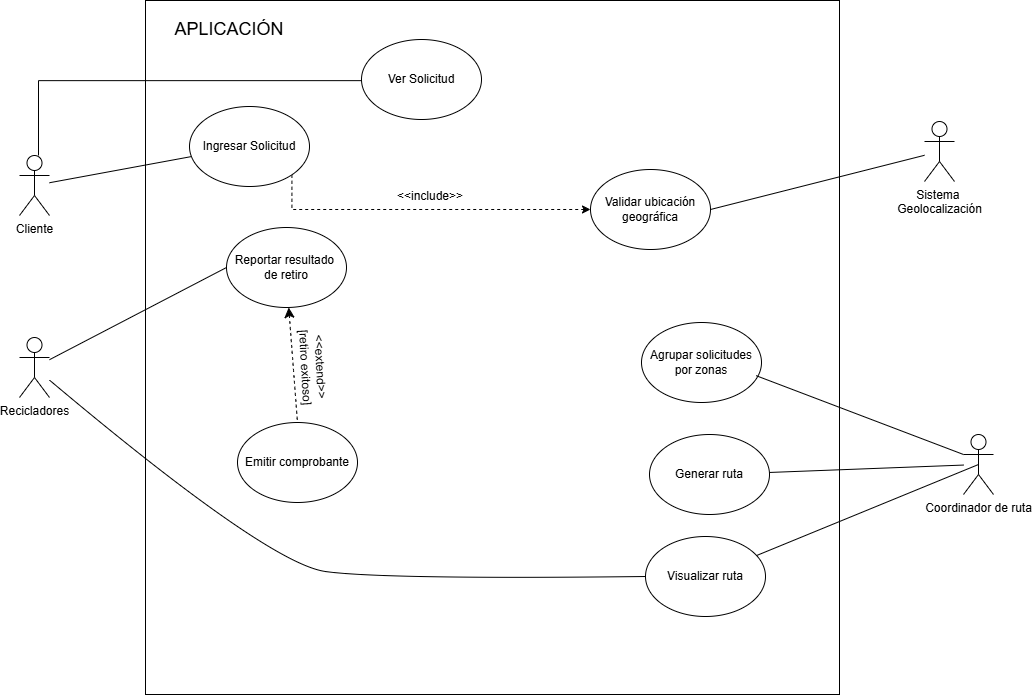

The diagram above was exported from draw.io. Its source (the exported page's mxGraphModel, read from the mxfile embedded in the PNG):
<mxGraphModel dx="1671" dy="2034" grid="0" gridSize="10" guides="1" tooltips="1" connect="1" arrows="1" fold="1" page="0" pageScale="1" pageWidth="827" pageHeight="1169" math="0" shadow="0">
  <root>
    <mxCell id="0" />
    <mxCell id="1" parent="0" />
    <mxCell id="fgaph5USHWP5U0D0wsKo-2" parent="1" style="whiteSpace=wrap;html=1;aspect=fixed;" value="" vertex="1">
      <mxGeometry height="694" width="694" x="-66" y="-85" as="geometry" />
    </mxCell>
    <mxCell id="fgaph5USHWP5U0D0wsKo-6" parent="1" style="text;html=1;whiteSpace=wrap;strokeColor=none;fillColor=none;align=center;verticalAlign=middle;rounded=0;" value="&lt;font style=&quot;font-size: 18px;&quot;&gt;APLICACIÓN&lt;/font&gt;" vertex="1">
      <mxGeometry height="37" width="150" x="-57" y="-75" as="geometry" />
    </mxCell>
    <mxCell id="fgaph5USHWP5U0D0wsKo-15" edge="1" parent="1" source="fgaph5USHWP5U0D0wsKo-7" style="edgeStyle=none;curved=1;rounded=0;orthogonalLoop=1;jettySize=auto;html=1;fontSize=12;startSize=8;endSize=8;endArrow=none;endFill=0;" target="fgaph5USHWP5U0D0wsKo-12">
      <mxGeometry relative="1" as="geometry" />
    </mxCell>
    <mxCell id="fgaph5USHWP5U0D0wsKo-7" parent="1" style="shape=umlActor;verticalLabelPosition=bottom;verticalAlign=top;html=1;outlineConnect=0;" value="Cliente" vertex="1">
      <mxGeometry height="60" width="30" x="-192" y="70" as="geometry" />
    </mxCell>
    <mxCell id="fgaph5USHWP5U0D0wsKo-8" parent="1" style="shape=umlActor;verticalLabelPosition=bottom;verticalAlign=top;html=1;outlineConnect=0;" value="Recicladores" vertex="1">
      <mxGeometry height="60" width="30" x="-192" y="252" as="geometry" />
    </mxCell>
    <mxCell id="fgaph5USHWP5U0D0wsKo-9" parent="1" style="shape=umlActor;verticalLabelPosition=bottom;verticalAlign=top;html=1;outlineConnect=0;" value="Coordinador de ruta" vertex="1">
      <mxGeometry height="60" width="30" x="752" y="349" as="geometry" />
    </mxCell>
    <mxCell id="fgaph5USHWP5U0D0wsKo-11" parent="1" style="shape=umlActor;verticalLabelPosition=bottom;verticalAlign=top;html=1;outlineConnect=0;" value="Sistema&amp;nbsp;&lt;div&gt;Geolocalización&lt;/div&gt;" vertex="1">
      <mxGeometry height="60" width="30" x="713" y="36" as="geometry" />
    </mxCell>
    <mxCell id="EpDPxvhST2mwCi0tv9eY-13" edge="1" parent="1" source="fgaph5USHWP5U0D0wsKo-12" style="edgeStyle=orthogonalEdgeStyle;rounded=0;orthogonalLoop=1;jettySize=auto;html=1;exitX=1;exitY=1;exitDx=0;exitDy=0;dashed=1;" target="fgaph5USHWP5U0D0wsKo-27">
      <mxGeometry relative="1" as="geometry">
        <Array as="points">
          <mxPoint x="80" y="124" />
        </Array>
      </mxGeometry>
    </mxCell>
    <mxCell id="fgaph5USHWP5U0D0wsKo-12" parent="1" style="ellipse;whiteSpace=wrap;html=1;" value="Ingresar Solicitud" vertex="1">
      <mxGeometry height="80" width="120" x="-22" y="21" as="geometry" />
    </mxCell>
    <mxCell id="fgaph5USHWP5U0D0wsKo-14" edge="1" parent="1" source="fgaph5USHWP5U0D0wsKo-6" style="edgeStyle=none;curved=1;rounded=0;orthogonalLoop=1;jettySize=auto;html=1;exitX=1;exitY=0.5;exitDx=0;exitDy=0;fontSize=12;startSize=8;endSize=8;" target="fgaph5USHWP5U0D0wsKo-6">
      <mxGeometry relative="1" as="geometry" />
    </mxCell>
    <mxCell id="BOxJ2tabVYDzs23LOYzL-2" edge="1" parent="1" source="fgaph5USHWP5U0D0wsKo-20" style="edgeStyle=orthogonalEdgeStyle;rounded=0;orthogonalLoop=1;jettySize=auto;html=1;endArrow=none;endFill=0;" target="fgaph5USHWP5U0D0wsKo-7">
      <mxGeometry relative="1" as="geometry">
        <Array as="points">
          <mxPoint x="-173" y="-5" />
        </Array>
        <mxPoint x="-178" y="56" as="targetPoint" />
      </mxGeometry>
    </mxCell>
    <mxCell id="fgaph5USHWP5U0D0wsKo-20" parent="1" style="ellipse;whiteSpace=wrap;html=1;" value="Ver Solicitud" vertex="1">
      <mxGeometry height="80" width="120" x="150" y="-46" as="geometry" />
    </mxCell>
    <mxCell id="fgaph5USHWP5U0D0wsKo-28" edge="1" parent="1" source="fgaph5USHWP5U0D0wsKo-27" style="edgeStyle=none;curved=1;rounded=0;orthogonalLoop=1;jettySize=auto;html=1;exitX=1;exitY=0.5;exitDx=0;exitDy=0;fontSize=12;startSize=8;endSize=8;endArrow=none;endFill=0;" target="fgaph5USHWP5U0D0wsKo-11">
      <mxGeometry relative="1" as="geometry" />
    </mxCell>
    <mxCell id="fgaph5USHWP5U0D0wsKo-27" parent="1" style="ellipse;whiteSpace=wrap;html=1;" value="Validar ubicación geográfica" vertex="1">
      <mxGeometry height="80" width="120" x="379" y="84" as="geometry" />
    </mxCell>
    <mxCell id="fgaph5USHWP5U0D0wsKo-30" parent="1" style="ellipse;whiteSpace=wrap;html=1;" value="Agrupar solicitudes por zonas" vertex="1">
      <mxGeometry height="80" width="120" x="430" y="237" as="geometry" />
    </mxCell>
    <mxCell id="fgaph5USHWP5U0D0wsKo-34" edge="1" parent="1" source="fgaph5USHWP5U0D0wsKo-33" style="edgeStyle=none;curved=1;rounded=0;orthogonalLoop=1;jettySize=auto;html=1;exitX=0;exitY=0.5;exitDx=0;exitDy=0;fontSize=12;startSize=8;endSize=8;endArrow=none;endFill=0;" target="fgaph5USHWP5U0D0wsKo-8">
      <mxGeometry relative="1" as="geometry" />
    </mxCell>
    <mxCell id="fgaph5USHWP5U0D0wsKo-36" edge="1" parent="1" source="fgaph5USHWP5U0D0wsKo-33" style="edgeStyle=none;curved=1;rounded=0;orthogonalLoop=1;jettySize=auto;html=1;entryX=0.5;entryY=0;entryDx=0;entryDy=0;fontSize=12;startSize=8;endSize=8;dashed=1;startArrow=classic;startFill=1;endArrow=none;endFill=0;" target="fgaph5USHWP5U0D0wsKo-35">
      <mxGeometry relative="1" as="geometry" />
    </mxCell>
    <mxCell id="fgaph5USHWP5U0D0wsKo-33" parent="1" style="ellipse;whiteSpace=wrap;html=1;" value="Reportar resultado&amp;nbsp;&lt;div&gt;de retiro&lt;/div&gt;" vertex="1">
      <mxGeometry height="80" width="120" x="15" y="142" as="geometry" />
    </mxCell>
    <mxCell id="fgaph5USHWP5U0D0wsKo-35" parent="1" style="ellipse;whiteSpace=wrap;html=1;" value="Emitir comprobante" vertex="1">
      <mxGeometry height="80" width="120" x="26" y="337" as="geometry" />
    </mxCell>
    <mxCell id="fgaph5USHWP5U0D0wsKo-37" parent="1" style="text;html=1;whiteSpace=wrap;strokeColor=none;fillColor=none;align=center;verticalAlign=middle;rounded=0;rotation=87;" value="&amp;lt;&amp;lt;extend&amp;gt;&amp;gt; [retiro exitoso]" vertex="1">
      <mxGeometry height="30" width="88" x="58" y="267" as="geometry" />
    </mxCell>
    <mxCell id="fgaph5USHWP5U0D0wsKo-45" edge="1" parent="1" source="fgaph5USHWP5U0D0wsKo-38" style="edgeStyle=none;curved=1;rounded=0;orthogonalLoop=1;jettySize=auto;html=1;fontSize=12;startSize=8;endSize=8;endArrow=none;endFill=0;" target="fgaph5USHWP5U0D0wsKo-9">
      <mxGeometry relative="1" as="geometry" />
    </mxCell>
    <mxCell id="fgaph5USHWP5U0D0wsKo-38" parent="1" style="ellipse;whiteSpace=wrap;html=1;" value="Generar ruta" vertex="1">
      <mxGeometry height="80" width="120" x="438" y="349" as="geometry" />
    </mxCell>
    <mxCell id="fgaph5USHWP5U0D0wsKo-46" edge="1" parent="1" source="fgaph5USHWP5U0D0wsKo-39" style="edgeStyle=none;curved=1;rounded=0;orthogonalLoop=1;jettySize=auto;html=1;fontSize=12;startSize=8;endSize=8;endArrow=none;endFill=0;entryX=0.5;entryY=0.5;entryDx=0;entryDy=0;entryPerimeter=0;" target="fgaph5USHWP5U0D0wsKo-9">
      <mxGeometry relative="1" as="geometry">
        <mxPoint x="732" y="510" as="targetPoint" />
      </mxGeometry>
    </mxCell>
    <mxCell id="fgaph5USHWP5U0D0wsKo-47" edge="1" parent="1" source="fgaph5USHWP5U0D0wsKo-39" style="edgeStyle=none;curved=1;rounded=0;orthogonalLoop=1;jettySize=auto;html=1;exitX=0;exitY=0.5;exitDx=0;exitDy=0;fontSize=12;startSize=8;endSize=8;endArrow=none;endFill=0;" target="fgaph5USHWP5U0D0wsKo-8">
      <mxGeometry relative="1" as="geometry">
        <Array as="points">
          <mxPoint x="172" y="494" />
          <mxPoint x="56" y="478" />
        </Array>
      </mxGeometry>
    </mxCell>
    <mxCell id="fgaph5USHWP5U0D0wsKo-39" parent="1" style="ellipse;whiteSpace=wrap;html=1;" value="Visualizar ruta" vertex="1">
      <mxGeometry height="80" width="120" x="434" y="451" as="geometry" />
    </mxCell>
    <mxCell id="EpDPxvhST2mwCi0tv9eY-3" parent="1" style="text;html=1;whiteSpace=wrap;strokeColor=none;fillColor=none;align=center;verticalAlign=middle;rounded=0;rotation=0;" value="&amp;lt;&amp;lt;include&amp;gt;&amp;gt;" vertex="1">
      <mxGeometry height="30" width="60" x="189" y="96" as="geometry" />
    </mxCell>
    <mxCell id="EpDPxvhST2mwCi0tv9eY-11" edge="1" parent="1" source="fgaph5USHWP5U0D0wsKo-30" style="edgeStyle=none;curved=1;rounded=0;orthogonalLoop=1;jettySize=auto;html=1;fontSize=12;startSize=8;endSize=8;endArrow=none;endFill=0;exitX=0.956;exitY=0.665;exitDx=0;exitDy=0;exitPerimeter=0;entryX=0;entryY=0.3333333333333333;entryDx=0;entryDy=0;entryPerimeter=0;" target="fgaph5USHWP5U0D0wsKo-9">
      <mxGeometry relative="1" as="geometry">
        <mxPoint x="558" y="326" as="sourcePoint" />
        <mxPoint x="752" y="319" as="targetPoint" />
      </mxGeometry>
    </mxCell>
  </root>
</mxGraphModel>